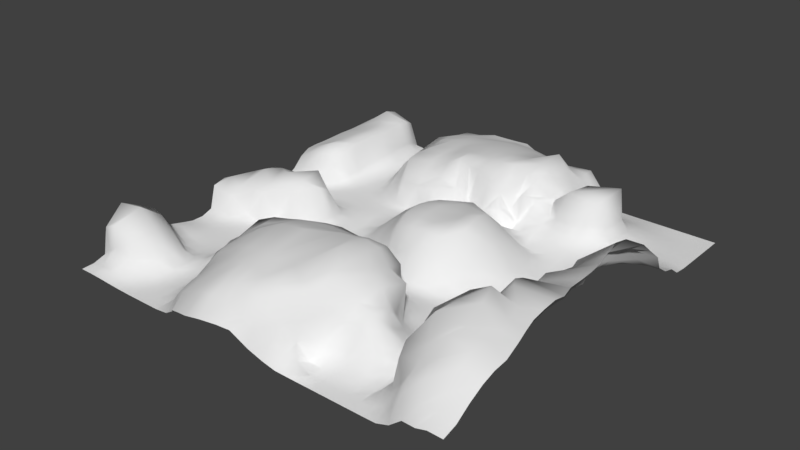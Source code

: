 # Source: vasaterrainmodel.blend  (saved by Blender 2.78.0; exported with 4.5.12 LTS)
import bpy
from mathutils import Matrix  # noqa: F401  (used for matrix-valued properties, if any)

bpy.ops.wm.read_factory_settings(use_empty=True)
scene = bpy.context.scene
scene.name = 'Scene'

# ---- collections
col_collection_1 = bpy.data.collections.new('Collection 1'); scene.collection.children.link(col_collection_1)

# ---- world
world_world = bpy.data.worlds.new('World'); scene.world = world_world
world_world.color = (0.05088, 0.05088, 0.05088)
world_world.use_sun_shadow = False
world_world.sun_shadow_jitter_overblur = 0.0
world_world.cycles.sampling_method = 'MANUAL'

# ---- meshes
me_plane = bpy.data.meshes.new('Plane')
me_plane.from_pydata([(-1.0, -1.0, 0.0), (1.019, -1.005, -0.1039), (-1.002, 1.023, -0.1017), (0.9994, 1.0, -0.008815), (-0.9465, -0.07444, -0.3081), (-0.002898, -1.018, -0.1719), (1.0, -0.0003631, -0.01078), (-0.02661, 1.066, -0.1458), (0.04144, 0.002535, -0.1759), (-0.9945, -0.521, -0.05802), (0.5143, -1.006, -0.07655), (1.007, 0.4812, -0.02342), (-0.5, 1.0, 0.0), (-0.99, 0.4957, -0.3029), (-0.5, -1.0, -1.977e-07), (1.024, -0.5004, -0.1015), (0.5, 1.0, -0.0001917), (0.003108, 0.3999, -0.2877), (0.0001531, -0.4733, -0.07444), (-0.5006, 0.0005324, -0.01016), (0.4998, 1.77e-05, -0.003602), (0.5012, -0.4983, -0.03155), (-0.507, -0.4823, -0.08101), (-0.5033, 0.4959, -0.01815), (0.5242, 0.4906, -0.08834), (-1.0, -0.75, -0.0002193), (0.7475, -1.001, -0.006565), (1.05, 0.7522, -0.1403), (-0.7484, 1.002, -0.02245), (-0.9724, 0.2254, -0.3052), (-0.2537, -1.03, -0.08813), (1.0, -0.25, -0.002577), (0.2676, 1.066, -0.1063), (-0.01945, 0.7829, -0.3256), (0.03761, -0.2637, -0.1353), (-0.7376, -0.003756, -0.01228), (0.2583, -0.007372, 0.009526), (-0.9764, -0.3282, -0.2591), (0.2539, -1.022, -0.1903), (1.003, 0.2547, -0.01833), (-0.25, 1.0, -5.582e-06), (-1.018, 0.7668, -0.2429), (-0.75, -1.0, -1.207e-05), (1.023, -0.7498, -0.1008), (0.7499, 1.0, -0.001045), (-0.000161, 0.2497, -0.0005787), (-0.01529, -0.7804, -0.2731), (-0.2415, 0.007464, -0.2335), (0.7647, -0.004726, -0.2091), (0.5, -0.25, 7.495e-09), (0.5278, -0.7493, -0.1156), (0.258, -0.4542, -0.1902), (0.7343, -0.4996, -0.03146), (-0.529, -0.2554, -0.0164), (-0.5044, -0.7611, -0.1199), (-0.7472, -0.4929, -0.05108), (-0.248, -0.4987, -0.0534), (-0.5096, 0.7513, -0.06715), (-0.5, 0.25, 0.0), (-0.7449, 0.4982, -0.04942), (-0.3141, 0.4146, -0.2512), (0.5089, 0.7531, -0.03033), (0.5, 0.25, 0.0), (0.2954, 0.425, -0.258), (0.75, 0.5, -2.795e-05), (0.7501, 0.2502, -0.003077), (0.25, 0.25, 0.0001683), (0.2388, 0.7526, -0.2809), (-0.2522, 0.2458, -0.01068), (-0.7483, 0.2499, -0.005498), (-0.6508, 0.7899, -0.2257), (-0.3407, -0.7501, -0.2718), (-0.752, -0.7393, -0.03721), (-0.7338, -0.259, -0.04962), (0.7138, -0.7549, -0.0672), (0.2595, -0.7612, -0.2403), (0.2468, -0.2463, -0.01671), (0.75, -0.25, 0.0), (-0.1996, -0.2781, -0.1942), (-0.2754, 0.8001, -0.1885), (0.7181, 0.7431, -0.09548), (-1.0, -0.875, 2.744e-06), (0.8633, -1.016, -0.1145), (1.001, 0.8756, -0.02148), (-0.871, 1.009, -0.07537), (-0.9648, 0.06536, -0.2982), (-0.1337, -1.03, -0.1087), (1.0, -0.125, -0.0001011), (0.1198, 1.087, -0.1455), (-0.03514, 0.9673, -0.2779), (0.04793, -0.1543, -0.1885), (-0.7769, -0.03128, -0.1088), (0.1399, -0.006333, -0.08019), (-0.9968, -0.4282, -0.1653), (0.3794, -1.012, -0.1176), (1.0, 0.3742, -0.0009182), (-0.375, 1.0, 0.0), (-1.015, 0.6266, -0.2805), (-0.625, -1.0, -1.059e-05), (1.023, -0.6248, -0.1015), (0.625, 1.0, 0.0), (-0.005775, 0.3052, -0.1481), (-0.02996, -0.5806, -0.2913), (-0.3782, 0.01969, -0.118), (0.612, 0.02124, -0.199), (0.4996, -0.1251, -0.00807), (0.5221, -0.6212, -0.09117), (0.05986, -0.4311, -0.1613), (0.625, -0.5, 0.0), (-0.5287, -0.1205, -0.0325), (-0.4747, -0.5692, -0.2537), (-0.8663, -0.5095, -0.05957), (-0.3925, -0.4841, -0.0951), (-0.5, 0.875, -0.0005214), (-0.501, 0.3734, -0.003611), (-0.7732, 0.4495, -0.3394), (-0.3849, 0.4866, -0.03585), (0.5003, 0.8751, -0.02236), (0.5006, 0.3744, -0.002107), (0.1405, 0.412, -0.2892), (0.6256, 0.4997, -0.003674), (-0.999, -0.6287, -0.006617), (0.625, -1.0, -4.31e-06), (1.027, 0.603, -0.08287), (-0.625, 1.0, 0.0), (-0.9805, 0.3413, -0.3092), (-0.3875, -1.012, -0.08273), (1.01, -0.3738, -0.08024), (0.3818, 1.01, -0.04102), (-0.04186, 0.4411, -0.3089), (0.001127, -0.3672, -0.04874), (-0.625, 0.0, 0.0), (0.3724, -0.002447, 0.006454), (-0.9164, -0.1992, -0.3002), (0.122, -1.025, -0.1908), (1.03, 0.1325, -0.1294), (-0.1371, 1.013, -0.02732), (-1.01, 0.894, -0.1765), (-0.875, -1.0, 0.0), (1.018, -0.88, -0.1085), (0.8744, 1.001, -0.00804), (0.005007, 0.1316, -0.05049), (-0.007703, -0.9172, -0.226), (-0.09186, 0.009413, -0.2264), (0.8791, -0.004849, -0.07178), (0.5, -0.375, -0.0004053), (0.5022, -0.8772, -0.08204), (0.3934, -0.4781, -0.1159), (0.843, -0.4856, -0.1758), (-0.5059, -0.3715, -0.03187), (-0.5054, -0.8759, -0.04), (-0.6273, -0.4843, -0.05609), (-0.1477, -0.4196, -0.1327), (-0.5109, 0.6234, -0.0679), (-0.5, 0.125, -1.023e-05), (-0.6245, 0.4998, -0.001585), (-0.1433, 0.41, -0.3076), (0.5056, 0.6234, -0.06646), (0.5, 0.125, -0.0001808), (0.4288, 0.4723, -0.2289), (0.8709, 0.4958, -0.01159), (0.75, 0.375, -7.031e-08), (0.7357, 0.1595, -0.1557), (0.625, 0.25, -8.16e-05), (0.8761, 0.2526, -0.01185), (0.2545, 0.3412, -0.09017), (0.2463, 0.1227, 0.04097), (0.1246, 0.2498, 0.000445), (0.375, 0.25, 0.0), (0.247, 0.9226, -0.2197), (0.2605, 0.5134, -0.2849), (0.1111, 0.7729, -0.3124), (0.3824, 0.7552, -0.2001), (-0.2596, 0.3554, -0.04924), (-0.261, 0.1404, -0.1082), (-0.3758, 0.2484, -0.003476), (-0.1274, 0.2456, -0.01168), (-0.75, 0.375, -0.0007173), (-0.747, 0.1242, -0.002911), (-0.7515, 0.2451, -0.1356), (-0.625, 0.25, 0.0), (-0.7138, 0.8988, -0.1182), (-0.6213, 0.5936, -0.2548), (-0.8358, 0.782, -0.3146), (-0.6202, 0.7486, -0.0213), (-0.312, -0.5476, -0.2678), (-0.2867, -0.9209, -0.1918), (-0.4033, -0.7477, -0.1278), (-0.161, -0.7644, -0.2655), (-0.7513, -0.6039, -0.04466), (-0.7507, -0.8742, -0.01747), (-0.876, -0.7484, -0.01438), (-0.6461, -0.7621, -0.09268), (-0.7442, -0.1278, -0.009799), (-0.7412, -0.3795, -0.05422), (-0.7974, -0.2796, -0.1323), (-0.6378, -0.2532, -0.007335), (0.7254, -0.6256, -0.04509), (0.7227, -0.888, -0.06112), (0.625, -0.75, -0.0003989), (0.8425, -0.7528, -0.1689), (0.2632, -0.6024, -0.2272), (0.2574, -0.9014, -0.2116), (0.1175, -0.7724, -0.2598), (0.3932, -0.7526, -0.214), (0.2403, -0.1386, -0.03211), (0.2503, -0.3738, -0.003022), (0.1409, -0.276, -0.05599), (0.375, -0.2486, -0.0005779), (0.75, -0.1251, -0.0005615), (0.7446, -0.3733, -0.01119), (0.625, -0.25, 0.0), (0.8748, -0.2497, -0.002078), (-0.224, -0.1333, -0.2319), (-0.2537, -0.3741, -0.08652), (-0.3502, -0.2379, -0.1533), (-0.08006, -0.3013, -0.1737), (-0.2502, 0.8752, -0.002879), (-0.3026, 0.5871, -0.2972), (-0.3886, 0.7465, -0.1468), (-0.1794, 0.8183, -0.2998), (0.7482, 0.8763, -0.02824), (0.7436, 0.6207, -0.01102), (0.6249, 0.7499, -0.0003221), (0.8938, 0.7341, -0.2419), (0.8763, 0.5916, -0.08533), (0.6245, 0.6236, -0.02752), (0.625, 0.875, -0.0001027), (-0.1599, 0.4331, -0.3157), (-0.4124, 0.6052, -0.1732), (-0.375, 0.875, -1.61e-05), (-0.1236, -0.3707, -0.08479), (-0.3786, -0.374, -0.02307), (-0.3828, -0.1307, -0.1663), (0.8315, -0.3475, -0.157), (0.625, -0.375, 0.0), (0.6248, -0.1253, -0.03874), (0.3762, -0.3708, -0.00622), (0.1154, -0.3542, -0.04207), (0.1529, -0.1853, -0.1135), (0.3879, -0.8954, -0.1972), (0.1189, -0.9046, -0.2295), (0.1092, -0.6136, -0.2702), (0.8679, -0.886, -0.2087), (0.625, -0.875, -0.0003587), (0.625, -0.625, -8.081e-06), (-0.6275, -0.3708, -0.02581), (-0.8467, -0.4012, -0.09995), (-0.8088, -0.1574, -0.08843), (-0.6261, -0.874, -0.03429), (-0.8751, -0.8751, -0.001061), (-0.8735, -0.6232, -0.03206), (-0.1516, -0.9207, -0.2009), (-0.4393, -0.8781, -0.1151), (-0.3952, -0.6035, -0.1378), (-0.5994, 0.6166, -0.08223), (-0.8328, 0.5887, -0.3581), (-0.8421, 0.9245, -0.2151), (-0.625, 0.125, 0.0), (-0.7395, 0.09872, -0.149), (-0.7244, 0.3527, -0.2037), (-0.1228, 0.1449, -0.1347), (-0.3776, 0.1277, -0.01763), (-0.38, 0.366, -0.01949), (0.405, 0.625, -0.199), (0.123, 0.4829, -0.3113), (0.1015, 0.9389, -0.273), (0.3749, 0.125, 0.002623), (0.1168, 0.12, 0.009179), (0.1287, 0.3105, -0.1646), (0.8843, 0.1661, -0.1421), (0.6244, 0.1259, -0.002045), (0.625, 0.375, 0.0), (0.8749, 0.3746, -0.0003152), (0.3765, 0.37, -0.03516), (0.388, 0.8952, -0.1305), (-0.136, 0.3533, -0.05577), (-0.625, 0.375, -1.202e-07), (-0.6124, 0.881, -0.04331), (-0.1851, -0.556, -0.3095), (-0.6685, -0.5848, -0.1305), (-0.625, -0.125, -0.0002266), (0.838, -0.6199, -0.1758), (0.3972, -0.6029, -0.1862), (0.364, -0.1254, 0.01251), (0.875, -0.125, -5.189e-05), (-0.08266, -0.1396, -0.2268), (-0.1604, 0.9357, -0.1598), (0.8799, 0.8932, -0.1125), (-1.0, -0.9375, 0.0), (0.9509, -1.006, -0.1363), (0.9993, 0.9376, -0.01112), (-0.935, 1.025, -0.1055), (-0.9566, -0.01024, -0.2974), (-0.07149, -1.022, -0.1602), (1.0, -0.06276, -0.002285), (0.04056, 1.073, -0.1464), (-0.04215, 1.014, -0.1819), (0.04857, -0.07389, -0.1945), (-0.812, -0.04963, -0.2101), (0.09004, -0.00498, -0.1228), (-0.9877, -0.4756, -0.09057), (0.4444, -1.012, -0.101), (1.004, 0.4272, -0.01119), (-0.4375, 1.0, 0.0), (-1.004, 0.5597, -0.298), (-0.5625, -1.0, 1.777e-05), (1.023, -0.5626, -0.101), (0.5625, 1.0, 0.0), (-0.001392, 0.3355, -0.2483), (-0.04499, -0.458, -0.2725), (-0.4434, 0.006063, -0.06762), (0.5357, -0.01032, -0.1758), (0.499, -0.06297, -0.02196), (0.5076, -0.5547, -0.07814), (0.0329, -0.4978, -0.08007), (0.5625, -0.5, 0.0), (-0.5053, -0.05827, -0.02813), (-0.503, -0.5043, -0.1416), (-0.9291, -0.5164, -0.05993), (-0.4475, -0.4817, -0.09022), (-0.5, 0.9375, 0.0), (-0.5019, 0.4347, -0.007044), (-0.9046, 0.4711, -0.3134), (-0.4447, 0.4919, -0.02875), (0.5, 0.9375, -0.002699), (0.507, 0.4334, -0.02388), (0.0687, 0.3987, -0.285), (0.5701, 0.4984, -0.03304), (-1.0, -0.6878, -0.0007238), (0.6874, -1.0, -0.0001608), (1.047, 0.6653, -0.1303), (-0.6875, 1.0, -0.0005861), (-0.9879, 0.2927, -0.3056), (-0.3301, -1.039, -0.1218), (1.0, -0.3114, -0.03708), (0.3292, 1.051, -0.08708), (-0.037, 0.4645, -0.3199), (0.01489, -0.3071, -0.09868), (-0.6875, 0.0, 0.0), (0.3111, -0.01153, 0.02989), (-0.9267, -0.2655, -0.2933), (0.1875, -1.022, -0.1905), (1.024, 0.2061, -0.118), (-0.1881, 1.001, -0.001842), (-1.015, 0.8276, -0.2192), (-0.8125, -1.0, 2.67e-06), (1.02, -0.816, -0.1047), (0.8122, 1.0, -0.003935), (-0.002301, 0.1869, -0.002004), (-0.009342, -0.8513, -0.2501), (-0.1676, 0.008341, -0.2278), (0.8318, -0.02021, -0.1908), (0.5, -0.3125, 0.0), (0.5054, -0.8135, -0.09285), (0.3568, -0.4566, -0.2215), (0.7383, -0.4893, -0.1883), (-0.5098, -0.314, -0.02215), (-0.5072, -0.8105, -0.07645), (-0.6885, -0.4856, -0.0457), (-0.1928, -0.437, -0.1361), (-0.5267, 0.695, -0.09013), (-0.5, 0.1875, 0.0), (-0.6869, 0.4998, -0.01277), (-0.2318, 0.4, -0.2972), (0.5014, 0.688, -0.0568), (0.5, 0.1875, -1.381e-05), (0.3586, 0.4467, -0.2539), (0.8116, 0.4992, -0.001294), (0.75, 0.4375, 0.0), (0.7491, 0.1898, -0.006883), (0.5625, 0.25, -3.711e-06), (0.8127, 0.2508, -0.006781), (0.2789, 0.3762, -0.2172), (0.2495, 0.187, 0.006647), (0.06216, 0.2498, 0.0004098), (0.3125, 0.25, 8.826e-05), (0.2655, 0.9917, -0.1681), (0.2555, 0.6312, -0.3064), (0.0432, 0.7823, -0.3173), (0.3191, 0.7565, -0.232), (-0.2693, 0.3956, -0.1132), (-0.2517, 0.1899, -0.02136), (-0.4376, 0.2499, -0.0002786), (-0.1901, 0.2453, -0.01262), (-0.7498, 0.4374, -0.005213), (-0.7498, 0.1875, -0.001651), (-0.8087, 0.2334, -0.2455), (-0.6875, 0.25, -1.304e-06), (-0.728, 0.9559, -0.07739), (-0.6475, 0.6982, -0.2376), (-0.9359, 0.7812, -0.2916), (-0.6487, 0.7574, -0.115), (-0.2764, -0.4773, -0.2091), (-0.3144, -0.849, -0.2142), (-0.4487, -0.747, -0.1219), (-0.2873, -0.7696, -0.318), (-0.7495, -0.5479, -0.04848), (-0.7514, -0.8082, -0.02825), (-0.9378, -0.7504, -0.004381), (-0.6939, -0.7409, -0.05961), (-0.7408, -0.06631, -0.01125), (-0.7369, -0.3206, -0.05554), (-0.852, -0.3078, -0.2155), (-0.687, -0.2544, -0.02687), (0.7311, -0.5626, -0.03504), (0.718, -0.8267, -0.06673), (0.5627, -0.7501, -0.005586), (0.7346, -0.7669, -0.1858), (0.2668, -0.5243, -0.2142), (0.2582, -0.8319, -0.2389), (0.05136, -0.7809, -0.2671), (0.3212, -0.757, -0.2301), (0.2322, -0.0778, -0.02092), (0.2512, -0.3115, -0.006697), (0.08807, -0.2668, -0.09525), (0.3115, -0.248, -0.001376), (0.7513, -0.06651, -0.0708), (0.7498, -0.3124, -0.0004109), (0.5625, -0.25, 0.0), (0.8125, -0.25, -5.507e-06), (-0.2322, -0.0627, -0.2377), (-0.2371, -0.3361, -0.1292), (-0.4718, -0.2604, -0.03958), (-0.1409, -0.3014, -0.1982), (-0.2598, 0.9465, -0.04728), (-0.2997, 0.7232, -0.2967), (-0.4435, 0.7513, -0.09197), (-0.2397, 0.8157, -0.274), (0.7498, 0.9376, -0.002953), (0.7256, 0.675, -0.07505), (0.5625, 0.75, -0.0004619), (0.7786, 0.7435, -0.1604), (-1.0, -0.8125, 1.095e-05), (0.8037, -1.004, -0.02746), (1.036, 0.835, -0.09691), (-0.808, 1.004, -0.07196), (-0.9708, 0.1403, -0.303), (-0.1858, -1.033, -0.08514), (1.0, -0.1875, 0.0), (0.2088, 1.084, -0.1253), (-0.01887, 0.8695, -0.288), (0.03995, -0.2273, -0.1627), (-0.7304, -0.0254, -0.07988), (0.1909, -0.00386, -0.04502), (-0.9853, -0.3742, -0.2147), (0.3179, -1.021, -0.1696), (1.0, 0.3128, -0.0008937), (-0.3125, 1.0, 0.0), (-1.021, 0.7018, -0.254), (-0.6875, -1.0, -8.443e-06), (1.022, -0.6872, -0.1009), (0.6875, 1.0, -6.48e-05), (-0.001898, 0.3059, -0.02086), (-0.02063, -0.6863, -0.2852), (-0.318, 0.003727, -0.2394), (0.7154, 0.02242, -0.2126), (0.4998, -0.1874, -1.569e-05), (0.5278, -0.6835, -0.1056), (0.1557, -0.4333, -0.1978), (0.6868, -0.5, -0.001261), (-0.5354, -0.1914, -0.02077), (-0.4679, -0.7366, -0.2232), (-0.8057, -0.5015, -0.057), (-0.3201, -0.483, -0.1162), (-0.5, 0.8125, -0.02656), (-0.5001, 0.3123, -0.0004411), (-0.7644, 0.4752, -0.1532), (-0.3315, 0.4657, -0.1147), (0.5005, 0.8127, -0.03735), (0.5, 0.3125, 0.0), (0.2285, 0.4252, -0.2763), (0.6875, 0.5, -0.000717), (-0.9976, -0.5755, -0.04577), (0.5626, -1.0, -0.00211), (1.008, 0.5396, -0.03711), (-0.5625, 1.0, 0.0), (-0.983, 0.4172, -0.306), (-0.4445, -1.001, -0.01686), (1.021, -0.4376, -0.1001), (0.4377, 1.0, -0.00654), (-0.02628, 0.4267, -0.3011), (0.007068, -0.4093, -0.04578), (-0.5625, 4.814e-06, -0.0002335), (0.4374, -0.0001664, 1.467e-05), (-0.9327, -0.1419, -0.3021), (0.05685, -1.027, -0.193), (1.004, 0.06232, -0.04435), (-0.0731, 1.024, -0.06123), (-1.006, 0.9593, -0.1261), (-0.9375, -1.0, 0.0), (1.018, -0.9428, -0.1106), (0.9369, 1.0, -0.009228), (0.02933, 0.07315, -0.1355), (-0.0002543, -0.9745, -0.2017), (-0.01237, 0.01048, -0.231), (0.9387, -0.001394, -0.02735), (0.5, -0.4375, -0.009275), (0.5182, -0.9475, -0.1036), (0.452, -0.4798, -0.1031), (0.9365, -0.4923, -0.1307), (-0.5059, -0.4283, -0.05546), (-0.5023, -0.9395, -0.0128), (-0.5674, -0.4825, -0.07092), (-0.05526, -0.4639, -0.05516), (-0.5057, 0.558, -0.04068), (-0.5001, 0.06261, -0.001518), (-0.5628, 0.4983, -0.008406), (-0.06595, 0.415, -0.2979), (0.5278, 0.5544, -0.1278), (0.4999, 0.06252, -0.0004176), (0.4734, 0.4856, -0.1437), (0.9336, 0.4854, -0.02977), (0.75, 0.3125, -0.0003988), (0.753, 0.0979, -0.173), (0.6875, 0.25, -0.0005624), (0.9419, 0.2574, -0.03029), (0.25, 0.3122, -0.01092), (0.2461, 0.05513, 0.02612), (0.1874, 0.2499, 0.000161), (0.4375, 0.25, 0.0), (0.2457, 0.8311, -0.2517), (0.2731, 0.4834, -0.2742), (0.1761, 0.7598, -0.3014), (0.4426, 0.7513, -0.1354), (-0.2553, 0.302, -0.02533), (-0.2506, 0.07923, -0.2179), (-0.3141, 0.2469, -0.007099), (-0.064, 0.2465, -0.01018), (-0.75, 0.3125, -0.0009028), (-0.7407, 0.05994, -0.007151), (-0.7755, 0.2489, -0.07869), (-0.5625, 0.25, 0.0), (-0.6682, 0.8496, -0.1878), (-0.6934, 0.5309, -0.1401), (-0.7439, 0.779, -0.2428), (-0.5619, 0.7498, -0.01835), (-0.3286, -0.6313, -0.2763), (-0.2643, -0.9878, -0.1686), (-0.3946, -0.7435, -0.1803), (-0.08039, -0.7683, -0.2699), (-0.7518, -0.6706, -0.04222), (-0.7502, -0.9375, -0.00502), (-0.8139, -0.7438, -0.02467), (-0.5753, -0.7756, -0.118), (-0.7335, -0.1952, -0.03805), (-0.7449, -0.4368, -0.05367), (-0.7715, -0.2677, -0.08454), (-0.5754, -0.2517, -0.01033), (0.7165, -0.6905, -0.05641), (0.7327, -0.9458, -0.03983), (0.6855, -0.7503, -0.003976), (0.9518, -0.7495, -0.1434), (0.2594, -0.6853, -0.2323), (0.254, -0.961, -0.1995), (0.1918, -0.7673, -0.249), (0.4583, -0.749, -0.1584), (0.2169, -0.1935, -0.04426), (0.2618, -0.3963, -0.1254), (0.1864, -0.2655, -0.04143), (0.4372, -0.2496, 3.022e-05), (0.75, -0.1875, -7.15e-08), (0.7329, -0.4354, -0.02926), (0.6875, -0.25, 0.0), (0.9371, -0.2495, -0.005447), (-0.2143, -0.2049, -0.2279), (-0.2492, -0.4375, -0.02948), (-0.2803, -0.2578, -0.1755), (-0.03282, -0.2701, -0.1595), (-0.2623, 0.8252, -0.08297), (-0.3199, 0.4975, -0.2781), (-0.3293, 0.7521, -0.1501), (-0.08932, 0.7798, -0.3198), (0.7409, 0.7987, -0.05812), (0.7496, 0.5623, -0.001091), (0.685, 0.7495, -0.01107), (1.0, 0.7576, -0.2382), (0.9197, 0.6083, -0.1454), (0.8739, 0.5574, -0.01887), (0.8072, 0.6126, -0.03796), (0.9512, 0.5847, -0.1028), (0.6225, 0.686, -0.006105), (0.6274, 0.5623, -0.02219), (0.5653, 0.6244, -0.05494), (0.6817, 0.6212, -0.01505), (0.625, 0.9375, 2.237e-05), (0.625, 0.8125, -0.0002563), (0.5625, 0.875, -3.675e-05), (0.6874, 0.875, -0.001652), (-0.1638, 0.5882, -0.3562), (-0.1484, 0.4264, -0.3122), (-0.222, 0.496, -0.3154), (-0.1023, 0.4357, -0.3099), (-0.4114, 0.7004, -0.201), (-0.397, 0.5407, -0.1116), (-0.454, 0.6187, -0.1042), (-0.3771, 0.5993, -0.2508), (-0.375, 0.9375, 0.0), (-0.3755, 0.8128, -0.03706), (-0.4375, 0.875, -0.0003845), (-0.3125, 0.875, -4.474e-07), (-0.09775, -0.3317, -0.1237), (-0.1243, -0.408, -0.07457), (-0.1899, -0.3732, -0.09626), (-0.05969, -0.3694, -0.06137), (-0.3828, -0.3166, -0.06322), (-0.3807, -0.4326, -0.06012), (-0.4407, -0.3734, -0.01664), (-0.3169, -0.3736, -0.05874), (-0.3837, -0.06416, -0.1746), (-0.367, -0.1905, -0.1595), (-0.4992, -0.1314, -0.04352), (-0.297, -0.1291, -0.2481), (0.8672, -0.3052, -0.041), (0.8307, -0.4173, -0.1867), (0.7722, -0.3559, -0.09044), (0.929, -0.3645, -0.1285), (0.625, -0.3125, 0.0), (0.625, -0.4375, 0.0), (0.5625, -0.375, 0.0), (0.6874, -0.375, -0.0001547), (0.6074, -0.08424, -0.2153), (0.625, -0.1875, -4.053e-06), (0.562, -0.1252, -0.0376), (0.6876, -0.1251, -0.008197), (0.3751, -0.3125, -0.0002703), (0.3828, -0.41, -0.0978), (0.3138, -0.3704, -0.006352), (0.4376, -0.3745, -0.007982), (0.1294, -0.3056, -0.04692), (0.1061, -0.4078, -0.0402), (0.06135, -0.3661, -0.03834), (0.1745, -0.3503, -0.06229), (0.1464, -0.08881, -0.1064), (0.1398, -0.2529, -0.06983), (0.1018, -0.1764, -0.1464), (0.1831, -0.1669, -0.08038), (0.3892, -0.8255, -0.211), (0.39, -0.9697, -0.1849), (0.3219, -0.8989, -0.2058), (0.4494, -0.8818, -0.1634), (0.1142, -0.8472, -0.2499), (0.1196, -0.967, -0.2047), (0.05516, -0.9175, -0.2344), (0.188, -0.9061, -0.2193), (0.08463, -0.5086, -0.2846), (0.1194, -0.6912, -0.2709), (0.03665, -0.605, -0.2819), (0.1852, -0.6103, -0.2507), (0.8524, -0.8207, -0.1775), (0.8645, -0.9512, -0.1873), (0.7528, -0.9095, -0.1736), (0.9504, -0.8793, -0.1446), (0.625, -0.8125, -0.0005258), (0.625, -0.9375, -0.0001014), (0.5628, -0.8751, -0.005731), (0.6856, -0.8759, -0.003678), (0.625, -0.5625, 0.0), (0.625, -0.6875, -0.0001364), (0.5625, -0.625, -0.000914), (0.686, -0.6251, -0.002546), (-0.6313, -0.3121, -0.01606), (-0.6268, -0.4289, -0.03787), (-0.6895, -0.3723, -0.03526), (-0.5669, -0.3714, -0.02958), (-0.8247, -0.3459, -0.1223), (-0.859, -0.4552, -0.07675), (-0.9093, -0.4161, -0.1309), (-0.7927, -0.3892, -0.07506), (-0.7981, -0.09872, -0.09056), (-0.7954, -0.2258, -0.1003), (-0.8063, -0.1848, -0.1771), (-0.7651, -0.1496, -0.0622), (-0.6306, -0.8151, -0.06655), (-0.6254, -0.937, -0.01403), (-0.6882, -0.8733, -0.02579), (-0.5649, -0.874, -0.03739), (-0.8756, -0.813, -0.007398), (-0.875, -0.9375, 0.0001025), (-0.9375, -0.875, 0.000138), (-0.8133, -0.8754, -0.007524), (-0.8708, -0.5652, -0.04492), (-0.8751, -0.6842, -0.02162), (-0.9359, -0.6278, -0.02424), (-0.8121, -0.6154, -0.03691), (-0.1525, -0.8486, -0.235), (-0.1509, -0.9812, -0.1641), (-0.2208, -0.9218, -0.1941), (-0.07605, -0.917, -0.2146), (-0.3954, -0.8167, -0.08769), (-0.4142, -0.9541, -0.1239), (-0.4452, -0.8763, -0.02338), (-0.3601, -0.9049, -0.1951), (-0.3964, -0.5395, -0.1162), (-0.407, -0.6769, -0.1629), (-0.3932, -0.5818, -0.1826), (-0.3527, -0.599, -0.1793), (-0.585, 0.6792, -0.1063), (-0.6173, 0.5597, -0.02618), (-0.6054, 0.572, -0.1895), (-0.5576, 0.6218, -0.04154), (-0.8346, 0.6909, -0.3093), (-0.8007, 0.4891, -0.3656), (-0.9323, 0.624, -0.2998), (-0.7277, 0.5945, -0.3293), (-0.8569, 0.968, -0.1413), (-0.8223, 0.8545, -0.249), (-0.9282, 0.9052, -0.1936), (-0.7617, 0.9187, -0.176), (-0.625, 0.1875, 0.0), (-0.625, 0.0625, 0.0), (-0.6875, 0.125, 0.0), (-0.5625, 0.125, 0.0), (-0.7346, 0.166, -0.16), (-0.7698, 0.03148, -0.1192), (-0.783, 0.09404, -0.242), (-0.7752, 0.1158, -0.06471), (-0.7495, 0.4152, -0.2467), (-0.7807, 0.3009, -0.157), (-0.8046, 0.3436, -0.3355), (-0.7439, 0.362, -0.1001), (-0.1258, 0.191, -0.0265), (-0.1041, 0.08324, -0.2176), (-0.1921, 0.1484, -0.1488), (-0.05691, 0.1381, -0.09661), (-0.3752, 0.1877, -0.000957), (-0.3833, 0.07239, -0.0894), (-0.4379, 0.1254, -0.002607), (-0.3202, 0.1341, -0.0594), (-0.3825, 0.4249, -0.02787), (-0.3776, 0.3077, -0.01036), (-0.4401, 0.3705, -0.009753), (-0.3205, 0.3599, -0.03329), (0.3951, 0.6928, -0.206), (0.4146, 0.5508, -0.2116), (0.3284, 0.5906, -0.2656), (0.4662, 0.6235, -0.1464), (0.1325, 0.5604, -0.3303), (0.1207, 0.4458, -0.2994), (0.03705, 0.4601, -0.309), (0.1951, 0.4864, -0.3053), (0.1094, 1.024, -0.2271), (0.1162, 0.8433, -0.2944), (0.04725, 0.9419, -0.2732), (0.1768, 0.9193, -0.2498), (0.375, 0.1875, 0.0004959), (0.3746, 0.06236, 0.004767), (0.3118, 0.1245, 0.01314), (0.4375, 0.125, 5.376e-05), (0.1201, 0.1846, 0.008551), (0.1281, 0.06721, -0.0369), (0.05569, 0.1241, -0.02176), (0.1819, 0.1185, 0.02441), (0.143, 0.3533, -0.2585), (0.125, 0.3119, -0.01372), (0.06082, 0.3057, -0.1568), (0.1923, 0.3292, -0.1266), (0.8914, 0.2095, -0.09912), (0.8972, 0.05001, -0.1764), (0.8011, 0.155, -0.1484), (0.9747, 0.1331, -0.154), (0.625, 0.1875, -0.0007113), (0.6137, 0.08925, -0.171), (0.5623, 0.1251, -0.0008037), (0.6853, 0.1291, -0.0133), (0.625, 0.4375, -9.159e-06), (0.625, 0.3125, 0.0), (0.5625, 0.375, -6.443e-05), (0.6875, 0.375, 0.0), (0.8717, 0.431, -0.007034), (0.8752, 0.3127, -0.002048), (0.8125, 0.375, -2.681e-05), (0.9373, 0.3733, -0.001943), (0.3865, 0.429, -0.09758), (0.375, 0.3125, -0.001384), (0.3137, 0.3669, -0.05602), (0.4387, 0.3726, -0.01307), (0.3902, 0.9673, -0.1009), (0.3841, 0.8237, -0.1476), (0.3178, 0.891, -0.1844), (0.4462, 0.8789, -0.06772), (-0.1515, 0.3396, -0.2228), (-0.1317, 0.2994, -0.03191), (-0.1989, 0.3523, -0.05369), (-0.073, 0.3264, -0.1213), (-0.625, 0.4375, -4.76e-06), (-0.625, 0.3125, 0.0), (-0.6875, 0.375, 0.0), (-0.5625, 0.3749, -0.0001764), (-0.6229, 0.9386, -0.004338), (-0.6199, 0.8148, -0.02107), (-0.6651, 0.8878, -0.07011), (-0.5622, 0.8752, -0.001201), (-0.1798, -0.4584, -0.1984), (-0.1702, -0.67, -0.2936), (-0.2651, -0.5455, -0.2889), (-0.1031, -0.5662, -0.2952), (-0.6353, -0.5335, -0.08706), (-0.6788, -0.6915, -0.1392), (-0.6909, -0.5843, -0.06236), (-0.6321, -0.5391, -0.2542), (-0.625, -0.0625, -6.828e-07), (-0.6337, -0.1892, -0.003475), (-0.6875, -0.125, -0.0002067), (-0.566, -0.1245, -0.00927), (0.8383, -0.5533, -0.1773), (0.8393, -0.6855, -0.172), (0.7331, -0.6232, -0.1913), (0.9522, -0.6234, -0.1465), (0.3996, -0.5301, -0.1515), (0.3963, -0.6787, -0.2015), (0.3401, -0.6011, -0.2376), (0.456, -0.6022, -0.1555), (0.365, -0.07008, 0.01241), (0.3712, -0.182, 0.003688), (0.3011, -0.1392, 0.01006), (0.4327, -0.1253, 0.00124), (0.8752, -0.06289, -0.003366), (0.875, -0.1875, 0.0), (0.8125, -0.125, -0.0001322), (0.9375, -0.125, -1.377e-05), (-0.08592, -0.06477, -0.2282), (-0.08011, -0.215, -0.2214), (-0.1533, -0.1376, -0.2203), (-0.01245, -0.1419, -0.2248), (-0.1524, 0.9709, -0.1104), (-0.1777, 0.8939, -0.2664), (-0.22, 0.908, -0.09761), (-0.09893, 0.9572, -0.2453), (0.8741, 0.9411, -0.01909), (0.8979, 0.8819, -0.2067), (0.8103, 0.8737, -0.07033), (0.9453, 0.8839, -0.07211), (0.9838, 0.8616, -0.1648), (0.791, 0.8439, -0.1511), (0.811, 0.939, -0.01178), (-0.1113, 0.8867, -0.2989), (-0.218, 0.8764, -0.1648), (-0.2073, 0.9561, -0.05214), (-0.01709, -0.212, -0.2063), (-0.1465, -0.214, -0.2226), (-0.1596, -0.06406, -0.2294), (0.9375, -0.1875, 0.0), (0.8125, -0.1875, 0.0), (0.8131, -0.0638, -0.01574), (0.435, -0.1857, 0.0003186), (0.2975, -0.1846, 0.02208), (0.3108, -0.07772, 0.02102), (0.4584, -0.6781, -0.1412), (0.3292, -0.6799, -0.2329), (0.3594, -0.5188, -0.2301), (0.9521, -0.6863, -0.1445), (0.7235, -0.6928, -0.1834), (0.7301, -0.5569, -0.1901), (-0.5781, -0.1857, -0.01481), (-0.688, -0.1914, -0.01381), (-0.6875, -0.0625, 0.0), (-0.6277, -0.7609, -0.2478), (-0.6967, -0.6656, -0.06914), (-0.6888, -0.5383, -0.0562), (-0.09011, -0.6768, -0.2919), (-0.2784, -0.6298, -0.3163), (-0.205, -0.4962, -0.1027), (-0.5623, 0.8127, -0.005784), (-0.6588, 0.8242, -0.09194), (-0.6723, 0.9481, -0.02957), (-0.5625, 0.3125, -4.888e-07), (-0.6875, 0.3125, 0.0), (-0.6875, 0.4375, -0.0006176), (-0.06689, 0.3008, -0.03777), (-0.1937, 0.3003, -0.02888), (-0.2221, 0.3618, -0.1839), (0.4395, 0.8146, -0.09197), (0.3108, 0.8222, -0.2112), (0.3332, 0.9829, -0.1367), (0.4375, 0.3125, -3.297e-05), (0.3125, 0.3124, -0.005596), (0.3401, 0.3844, -0.1879), (0.9377, 0.3129, -0.002095), (0.8126, 0.3126, -0.00152), (0.812, 0.4369, -0.0003454), (0.6875, 0.3125, -1.582e-05), (0.5625, 0.3125, 0.0), (0.5647, 0.4365, -0.008023), (0.6851, 0.1154, -0.1742), (0.5606, 0.06329, -0.01245), (0.5625, 0.1875, -0.0001711), (0.9673, 0.04891, -0.1414), (0.8324, 0.04513, -0.2039), (0.8121, 0.1951, -0.02783), (0.1875, 0.3119, -0.01423), (0.06244, 0.3121, -0.008355), (0.06921, 0.3373, -0.2575), (0.1825, 0.06071, 0.00176), (0.07795, 0.06699, -0.08382), (0.05714, 0.1851, 0.004992), (0.4375, 0.0625, 8.225e-05), (0.3113, 0.05953, 0.02217), (0.3123, 0.1875, 0.002956), (0.1776, 0.8364, -0.2818), (0.05257, 0.8504, -0.2969), (0.03819, 1.015, -0.2087), (0.2008, 0.4604, -0.2955), (0.04812, 0.4305, -0.2966), (0.04757, 0.5734, -0.3476), (0.4742, 0.5497, -0.1642), (0.3418, 0.5249, -0.2593), (0.3265, 0.6843, -0.256), (-0.3168, 0.3044, -0.0179), (-0.4386, 0.3105, -0.004334), (-0.4419, 0.4309, -0.0156), (-0.3181, 0.06672, -0.1532), (-0.4399, 0.06521, -0.02286), (-0.4375, 0.1875, -3.049e-05), (-0.02672, 0.0811, -0.1938), (-0.1774, 0.0826, -0.2233), (-0.1893, 0.1911, -0.03074), (-0.7605, 0.3086, -0.08612), (-0.804, 0.2896, -0.3146), (-0.8422, 0.4098, -0.352), (-0.753, 0.04535, -0.07184), (-0.8024, 0.01851, -0.2235), (-0.795, 0.165, -0.2411), (-0.5625, 0.0625, 0.0), (-0.6875, 0.0625, 0.0), (-0.6875, 0.1875, -7.271e-08), (-0.7555, 0.8457, -0.2047), (-0.9296, 0.8514, -0.2555), (-0.9306, 0.9665, -0.1453), (-0.6957, 0.4723, -0.3043), (-0.9225, 0.5507, -0.3052), (-0.9384, 0.6993, -0.2983), (-0.5605, 0.5597, -0.02343), (-0.6709, 0.5549, -0.08383), (-0.623, 0.6852, -0.1637), (-0.3638, -0.6752, -0.183), (-0.4074, -0.7031, -0.1722), (-0.4429, -0.5256, -0.1257), (-0.3458, -0.9754, -0.1805), (-0.4469, -0.9391, -0.01858), (-0.4496, -0.8116, -0.08674), (-0.0684, -0.9735, -0.1904), (-0.2005, -0.9887, -0.156), (-0.2556, -0.8477, -0.2347), (-0.8134, -0.6782, -0.03001), (-0.9373, -0.6877, -0.0125), (-0.9334, -0.571, -0.0427), (-0.8126, -0.9375, -0.0004973), (-0.9375, -0.9375, 1.249e-05), (-0.9376, -0.8126, -0.0008705), (-0.5635, -0.9376, -0.01521), (-0.6876, -0.9373, -0.01158), (-0.6903, -0.8088, -0.0459), (-0.7701, -0.2041, -0.07977), (-0.7961, -0.2541, -0.1769), (-0.7903, -0.1298, -0.2071), (-0.8006, -0.4456, -0.06532), (-0.9215, -0.4653, -0.0877), (-0.8675, -0.3767, -0.1863), (-0.5662, -0.4285, -0.04622), (-0.6915, -0.4283, -0.03665), (-0.6905, -0.3137, -0.03187), (0.6857, -0.6876, -0.003159), (0.5626, -0.6876, -0.003078), (0.5625, -0.5625, -6.398e-05), (0.6864, -0.938, -0.002117), (0.5627, -0.9376, -0.003435), (0.5628, -0.8126, -0.006779), (0.9493, -0.9428, -0.1445), (0.7613, -0.9637, -0.1434), (0.7431, -0.8496, -0.1823), (0.1904, -0.6894, -0.2554), (0.04976, -0.6977, -0.2808), (0.01257, -0.4745, -0.2715), (0.1866, -0.9615, -0.2033), (0.05701, -0.971, -0.1966), (0.05541, -0.8532, -0.2501), (0.449, -0.9485, -0.1472), (0.3205, -0.9621, -0.1924), (0.3207, -0.8318, -0.2188), (0.175, -0.2383, -0.05493), (0.07901, -0.2788, -0.08924), (0.09855, -0.08497, -0.1464), (0.1452, -0.3502, -0.1694), (0.06059, -0.4101, -0.04499), (0.07344, -0.3046, -0.07255), (0.4405, -0.4325, -0.05973), (0.3303, -0.3772, -0.1314), (0.3129, -0.3122, -0.002085), (0.6875, -0.1875, -3.953e-07), (0.5625, -0.1875, -0.0002034), (0.5405, -0.07313, -0.1428), (0.6871, -0.4374, -0.0008505), (0.5625, -0.4375, 0.0), (0.5625, -0.3125, 0.0), (0.9361, -0.4283, -0.1394), (0.7436, -0.4236, -0.1638), (0.8104, -0.3102, -0.007308), (-0.2917, -0.199, -0.2288), (-0.4894, -0.2104, -0.03916), (-0.4682, -0.03676, -0.06683), (-0.3136, -0.4368, -0.05582), (-0.4474, -0.4283, -0.06295), (-0.4445, -0.3154, -0.03508), (-0.05589, -0.4112, -0.05213), (-0.1838, -0.4357, -0.02996), (-0.1536, -0.339, -0.1312), (-0.3137, 0.8133, -0.03792), (-0.4376, 0.8126, -0.04385), (-0.4375, 0.9375, 0.0), (-0.4111, 0.4964, -0.2364), (-0.4497, 0.5525, -0.06729), (-0.4647, 0.6913, -0.1476), (-0.08616, 0.4275, -0.3051), (-0.2278, 0.4459, -0.3087), (-0.2408, 0.7229, -0.3306), (0.6869, 0.8126, -0.007349), (0.5625, 0.8125, -0.0005491), (0.5625, 0.9375, 0.0), (0.6871, 0.5619, -0.005538), (0.5747, 0.5598, -0.078), (0.5625, 0.6875, -0.01819), (0.9359, 0.5483, -0.03748), (0.8117, 0.561, -0.005921), (0.8033, 0.6448, -0.1158), (0.9777, 0.6119, -0.1676), (0.68, 0.6837, -0.01022), (0.6875, 0.9375, -0.0005158), (-0.1088, 0.4516, -0.3169), (-0.3558, 0.7068, -0.2269), (-0.3125, 0.9375, -1.607e-05), (-0.04419, -0.3239, -0.1112), (-0.3072, -0.321, -0.1041), (-0.3051, -0.06199, -0.2437), (0.9321, -0.3074, -0.06329), (0.6875, -0.3125, 0.0), (0.684, -0.07043, -0.1752), (0.4375, -0.3125, 0.0), (0.1882, -0.307, -0.03001), (0.1897, -0.08161, -0.0743), (0.455, -0.8156, -0.1916), (0.1869, -0.8404, -0.2407), (0.1728, -0.5207, -0.2328), (0.9531, -0.8123, -0.1429), (0.6854, -0.8133, -0.004289), (0.6864, -0.5625, -0.001906), (-0.5692, -0.3123, -0.0167), (-0.7817, -0.3307, -0.08402), (-0.7414, -0.09383, -0.07508), (-0.5675, -0.8154, -0.0735), (-0.8138, -0.8106, -0.01738), (-0.8096, -0.5575, -0.04718), (-0.07834, -0.8489, -0.2444), (-0.3954, -0.831, -0.1864), (-0.3372, -0.5245, -0.1931), (-0.5587, 0.6861, -0.02027), (-0.7152, 0.705, -0.3292), (-0.7758, 0.9744, -0.1388), (-0.5625, 0.1875, 0.0), (-0.7874, 0.183, -0.06301), (-0.7462, 0.4179, -0.1046), (-0.06231, 0.1892, -0.01192), (-0.3133, 0.1883, -0.007005), (-0.3259, 0.4125, -0.05503), (0.4542, 0.697, -0.1578), (0.1933, 0.5779, -0.3279), (0.1821, 1.013, -0.2107), (0.4375, 0.1875, 0.0), (0.1854, 0.1856, 0.009106), (0.2124, 0.3672, -0.2393), (0.9605, 0.2107, -0.1085), (0.6872, 0.1879, -0.00229), (0.6875, 0.4375, 0.0), (0.9371, 0.426, -0.0162), (0.4451, 0.4331, -0.05152), (0.438, 0.9377, -0.04966), (-0.074, 0.3423, -0.247), (-0.5628, 0.4369, -0.0016), (-0.5625, 0.9375, 0.0), (-0.1183, -0.4412, -0.2385), (-0.5807, -0.5143, -0.1246), (-0.5625, -0.06248, -0.001495), (0.9431, -0.5579, -0.136), (0.454, -0.537, -0.1414), (0.4352, -0.06409, 0.0004842), (0.9376, -0.06273, -0.001266), (-0.01033, -0.06565, -0.234), (-0.09814, 1.006, -0.15), (0.9377, 0.9395, -0.01548)], [], [(1088, 492, 3, 291), (1087, 488, 7, 297), (1086, 495, 8, 298), (1085, 496, 6, 295), (1084, 484, 20, 313), (1083, 499, 21, 314), (1082, 500, 15, 307), (1081, 483, 19, 317), (1080, 503, 22, 318), (1079, 504, 18, 310), (1078, 476, 12, 321), (1077, 507, 23, 322), (1076, 508, 17, 309), (1075, 480, 16, 325), (1074, 511, 24, 326), (1073, 512, 11, 303), (1072, 472, 64, 369), (1071, 515, 65, 370), (1070, 516, 39, 343), (1069, 471, 63, 373), (1068, 519, 66, 374), (1067, 520, 62, 366), (1066, 440, 32, 377), (1065, 523, 67, 378), (1064, 524, 61, 365), (1063, 468, 60, 381), (1062, 527, 68, 382), (1061, 528, 45, 349), (1060, 467, 59, 385), (1059, 531, 69, 386), (1058, 532, 58, 362), (1057, 436, 28, 389), (1056, 535, 70, 390), (1055, 536, 57, 361), (1054, 464, 56, 393), (1053, 539, 71, 394), (1052, 540, 46, 350), (1051, 463, 55, 397), (1050, 543, 72, 398), (1049, 544, 54, 358), (1048, 443, 35, 401), (1047, 547, 73, 402), (1046, 548, 53, 357), (1045, 460, 52, 405), (1044, 551, 74, 406), (1043, 552, 43, 347), (1042, 459, 51, 409), (1041, 555, 75, 410), (1040, 556, 50, 354), (1039, 444, 36, 413), (1038, 559, 76, 414), (1037, 560, 49, 353), (1036, 456, 48, 417), (1035, 563, 77, 418), (1034, 564, 31, 335), (1033, 455, 47, 421), (1032, 567, 78, 422), (1031, 568, 34, 338), (1030, 448, 40, 425), (1029, 571, 79, 426), (1028, 572, 33, 337), (1027, 452, 44, 429), (1026, 575, 80, 430), (1025, 576, 27, 331), (1024, 432, 224, 577), (1023, 579, 225, 578), (1022, 580, 123, 475), (1021, 431, 223, 581), (1020, 583, 226, 582), (1019, 584, 222, 574), (1018, 308, 100, 585), (1017, 587, 227, 586), (1016, 588, 221, 573), (1015, 428, 220, 589), (1014, 591, 228, 590), (1013, 592, 129, 481), (1012, 427, 219, 593), (1011, 595, 229, 594), (1010, 596, 218, 570), (1009, 304, 96, 597), (1008, 599, 230, 598), (1007, 600, 217, 569), (1006, 424, 216, 601), (1005, 603, 231, 602), (1004, 604, 130, 482), (1003, 423, 215, 605), (1002, 607, 232, 606), (1001, 608, 214, 566), (1000, 311, 103, 609), (999, 611, 233, 610), (998, 612, 213, 565), (997, 420, 212, 613), (996, 615, 234, 614), (995, 616, 127, 479), (994, 419, 211, 617), (993, 619, 235, 618), (992, 620, 210, 562), (991, 312, 104, 621), (990, 623, 236, 622), (989, 624, 209, 561), (988, 416, 208, 625), (987, 627, 237, 626), (986, 628, 145, 497), (985, 415, 207, 629), (984, 631, 238, 630), (983, 632, 206, 558), (982, 300, 92, 633), (981, 635, 239, 634), (980, 636, 205, 557), (979, 412, 204, 637), (978, 639, 240, 638), (977, 640, 146, 498), (976, 411, 203, 641), (975, 643, 241, 642), (974, 644, 202, 554), (973, 315, 107, 645), (972, 647, 242, 646), (971, 648, 201, 553), (970, 408, 200, 649), (969, 651, 243, 650), (968, 652, 139, 491), (967, 407, 199, 653), (966, 655, 244, 654), (965, 656, 198, 550), (964, 316, 108, 657), (963, 659, 245, 658), (962, 660, 197, 549), (961, 404, 196, 661), (960, 663, 246, 662), (959, 664, 149, 501), (958, 403, 195, 665), (957, 667, 247, 666), (956, 668, 194, 546), (955, 299, 91, 669), (954, 671, 248, 670), (953, 672, 193, 545), (952, 400, 192, 673), (951, 675, 249, 674), (950, 676, 150, 502), (949, 399, 191, 677), (948, 679, 250, 678), (947, 680, 190, 542), (946, 319, 111, 681), (945, 683, 251, 682), (944, 684, 189, 541), (943, 396, 188, 685), (942, 687, 252, 686), (941, 688, 142, 494), (940, 395, 187, 689), (939, 691, 253, 690), (938, 692, 186, 538), (937, 320, 112, 693), (936, 695, 254, 694), (935, 696, 185, 537), (934, 392, 184, 697), (933, 699, 255, 698), (932, 700, 153, 505), (931, 391, 183, 701), (930, 703, 256, 702), (929, 704, 182, 534), (928, 292, 84, 705), (927, 707, 257, 706), (926, 708, 181, 533), (925, 388, 180, 709), (924, 711, 258, 710), (923, 712, 154, 506), (922, 387, 179, 713), (921, 715, 259, 714), (920, 716, 178, 530), (919, 323, 115, 717), (918, 719, 260, 718), (917, 720, 177, 529), (916, 384, 176, 721), (915, 723, 261, 722), (914, 724, 141, 493), (913, 383, 175, 725), (912, 727, 262, 726), (911, 728, 174, 526), (910, 324, 116, 729), (909, 731, 263, 730), (908, 732, 173, 525), (907, 380, 172, 733), (906, 735, 264, 734), (905, 736, 157, 509), (904, 379, 171, 737), (903, 739, 265, 738), (902, 740, 170, 522), (901, 296, 88, 741), (900, 743, 266, 742), (899, 744, 169, 521), (898, 376, 168, 745), (897, 747, 267, 746), (896, 748, 158, 510), (895, 375, 167, 749), (894, 751, 268, 750), (893, 752, 166, 518), (892, 327, 119, 753), (891, 755, 269, 754), (890, 756, 165, 517), (889, 372, 164, 757), (888, 759, 270, 758), (887, 760, 135, 487), (886, 371, 163, 761), (885, 763, 271, 762), (884, 764, 162, 514), (883, 328, 120, 765), (882, 767, 272, 766), (881, 768, 161, 513), (880, 368, 160, 769), (879, 771, 273, 770), (878, 772, 95, 447), (877, 367, 159, 773), (876, 775, 274, 774), (875, 776, 118, 470), (874, 336, 128, 777), (873, 779, 275, 778), (872, 780, 117, 469), (871, 364, 156, 781), (870, 783, 276, 782), (869, 784, 101, 453), (868, 363, 155, 785), (867, 787, 277, 786), (866, 788, 114, 466), (865, 332, 124, 789), (864, 791, 278, 790), (863, 792, 113, 465), (862, 360, 152, 793), (861, 795, 279, 794), (860, 796, 102, 454), (859, 359, 151, 797), (858, 799, 280, 798), (857, 800, 110, 462), (856, 339, 131, 801), (855, 803, 281, 802), (854, 804, 109, 461), (853, 356, 148, 805), (852, 807, 282, 806), (851, 808, 99, 451), (850, 355, 147, 809), (849, 811, 283, 810), (848, 812, 106, 458), (847, 340, 132, 813), (846, 815, 284, 814), (845, 816, 105, 457), (844, 352, 144, 817), (843, 819, 285, 818), (842, 820, 87, 439), (841, 351, 143, 821), (840, 823, 286, 822), (839, 824, 90, 442), (838, 344, 136, 825), (837, 827, 287, 826), (836, 828, 89, 441), (835, 348, 140, 829), (834, 831, 288, 830), (833, 832, 83, 435), (830, 288, 832, 833), (224, 830, 833, 576), (576, 833, 435, 27), (573, 221, 831, 834), (80, 573, 834, 432), (432, 834, 830, 224), (429, 44, 348, 835), (221, 429, 835, 831), (831, 835, 829, 288), (826, 287, 828, 836), (220, 826, 836, 572), (572, 836, 441, 33), (569, 217, 827, 837), (79, 569, 837, 428), (428, 837, 826, 220), (425, 40, 344, 838), (217, 425, 838, 827), (827, 838, 825, 287), (822, 286, 824, 839), (216, 822, 839, 568), (568, 839, 442, 34), (565, 213, 823, 840), (78, 565, 840, 424), (424, 840, 822, 216), (421, 47, 351, 841), (213, 421, 841, 823), (823, 841, 821, 286), (818, 285, 820, 842), (212, 818, 842, 564), (564, 842, 439, 31), (561, 209, 819, 843), (77, 561, 843, 420), (420, 843, 818, 212), (417, 48, 352, 844), (209, 417, 844, 819), (819, 844, 817, 285), (814, 284, 816, 845), (208, 814, 845, 560), (560, 845, 457, 49), (557, 205, 815, 846), (76, 557, 846, 416), (416, 846, 814, 208), (413, 36, 340, 847), (205, 413, 847, 815), (815, 847, 813, 284), (810, 283, 812, 848), (204, 810, 848, 556), (556, 848, 458, 50), (553, 201, 811, 849), (75, 553, 849, 412), (412, 849, 810, 204), (409, 51, 355, 850), (201, 409, 850, 811), (811, 850, 809, 283), (806, 282, 808, 851), (200, 806, 851, 552), (552, 851, 451, 43), (549, 197, 807, 852), (74, 549, 852, 408), (408, 852, 806, 200), (405, 52, 356, 853), (197, 405, 853, 807), (807, 853, 805, 282), (802, 281, 804, 854), (196, 802, 854, 548), (548, 854, 461, 53), (545, 193, 803, 855), (73, 545, 855, 404), (404, 855, 802, 196), (401, 35, 339, 856), (193, 401, 856, 803), (803, 856, 801, 281), (798, 280, 800, 857), (192, 798, 857, 544), (544, 857, 462, 54), (541, 189, 799, 858), (72, 541, 858, 400), (400, 858, 798, 192), (397, 55, 359, 859), (189, 397, 859, 799), (799, 859, 797, 280), (794, 279, 796, 860), (188, 794, 860, 540), (540, 860, 454, 46), (537, 185, 795, 861), (71, 537, 861, 396), (396, 861, 794, 188), (393, 56, 360, 862), (185, 393, 862, 795), (795, 862, 793, 279), (790, 278, 792, 863), (184, 790, 863, 536), (536, 863, 465, 57), (533, 181, 791, 864), (70, 533, 864, 392), (392, 864, 790, 184), (389, 28, 332, 865), (181, 389, 865, 791), (791, 865, 789, 278), (786, 277, 788, 866), (180, 786, 866, 532), (532, 866, 466, 58), (529, 177, 787, 867), (69, 529, 867, 388), (388, 867, 786, 180), (385, 59, 363, 868), (177, 385, 868, 787), (787, 868, 785, 277), (782, 276, 784, 869), (176, 782, 869, 528), (528, 869, 453, 45), (525, 173, 783, 870), (68, 525, 870, 384), (384, 870, 782, 176), (381, 60, 364, 871), (173, 381, 871, 783), (783, 871, 781, 276), (778, 275, 780, 872), (172, 778, 872, 524), (524, 872, 469, 61), (521, 169, 779, 873), (67, 521, 873, 380), (380, 873, 778, 172), (377, 32, 336, 874), (169, 377, 874, 779), (779, 874, 777, 275), (774, 274, 776, 875), (168, 774, 875, 520), (520, 875, 470, 62), (517, 165, 775, 876), (66, 517, 876, 376), (376, 876, 774, 168), (373, 63, 367, 877), (165, 373, 877, 775), (775, 877, 773, 274), (770, 273, 772, 878), (164, 770, 878, 516), (516, 878, 447, 39), (513, 161, 771, 879), (65, 513, 879, 372), (372, 879, 770, 164), (369, 64, 368, 880), (161, 369, 880, 771), (771, 880, 769, 273), (766, 272, 768, 881), (163, 766, 881, 515), (515, 881, 513, 65), (470, 118, 767, 882), (62, 470, 882, 371), (371, 882, 766, 163), (326, 24, 328, 883), (118, 326, 883, 767), (767, 883, 765, 272), (762, 271, 764, 884), (104, 762, 884, 456), (456, 884, 514, 48), (510, 158, 763, 885), (20, 510, 885, 312), (312, 885, 762, 104), (366, 62, 371, 886), (158, 366, 886, 763), (763, 886, 761, 271), (758, 270, 760, 887), (144, 758, 887, 496), (496, 887, 487, 6), (514, 162, 759, 888), (48, 514, 888, 352), (352, 888, 758, 144), (370, 65, 372, 889), (162, 370, 889, 759), (759, 889, 757, 270), (754, 269, 756, 890), (167, 754, 890, 519), (519, 890, 517, 66), (453, 101, 755, 891), (45, 453, 891, 375), (375, 891, 754, 167), (309, 17, 327, 892), (101, 309, 892, 755), (755, 892, 753, 269), (750, 268, 752, 893), (92, 750, 893, 444), (444, 893, 518, 36), (493, 141, 751, 894), (8, 493, 894, 300), (300, 894, 750, 92), (349, 45, 375, 895), (141, 349, 895, 751), (751, 895, 749, 268), (746, 267, 748, 896), (132, 746, 896, 484), (484, 896, 510, 20), (518, 166, 747, 897), (36, 518, 897, 340), (340, 897, 746, 132), (374, 66, 376, 898), (166, 374, 898, 747), (747, 898, 745, 267), (742, 266, 744, 899), (171, 742, 899, 523), (523, 899, 521, 67), (441, 89, 743, 900), (33, 441, 900, 379), (379, 900, 742, 171), (297, 7, 296, 901), (89, 297, 901, 743), (743, 901, 741, 266), (738, 265, 740, 902), (119, 738, 902, 471), (471, 902, 522, 63), (481, 129, 739, 903), (17, 481, 903, 327), (327, 903, 738, 119), (337, 33, 379, 904), (129, 337, 904, 739), (739, 904, 737, 265), (734, 264, 736, 905), (159, 734, 905, 511), (511, 905, 509, 24), (522, 170, 735, 906), (63, 522, 906, 367), (367, 906, 734, 159), (378, 67, 380, 907), (170, 378, 907, 735), (735, 907, 733, 264), (730, 263, 732, 908), (175, 730, 908, 527), (527, 908, 525, 68), (466, 114, 731, 909), (58, 466, 909, 383), (383, 909, 730, 175), (322, 23, 324, 910), (114, 322, 910, 731), (731, 910, 729, 263), (726, 262, 728, 911), (103, 726, 911, 455), (455, 911, 526, 47), (506, 154, 727, 912), (19, 506, 912, 311), (311, 912, 726, 103), (362, 58, 383, 913), (154, 362, 913, 727), (727, 913, 725, 262), (722, 261, 724, 914), (143, 722, 914, 495), (495, 914, 493, 8), (526, 174, 723, 915), (47, 526, 915, 351), (351, 915, 722, 143), (382, 68, 384, 916), (174, 382, 916, 723), (723, 916, 721, 261), (718, 260, 720, 917), (179, 718, 917, 531), (531, 917, 529, 69), (333, 125, 719, 918), (29, 333, 918, 387), (387, 918, 718, 179), (477, 13, 323, 919), (125, 477, 919, 719), (719, 919, 717, 260), (714, 259, 716, 920), (91, 714, 920, 443), (443, 920, 530, 35), (293, 85, 715, 921), (4, 293, 921, 299), (299, 921, 714, 91), (437, 29, 387, 922), (85, 437, 922, 715), (715, 922, 713, 259), (710, 258, 712, 923), (131, 710, 923, 483), (483, 923, 506, 19), (530, 178, 711, 924), (35, 530, 924, 339), (339, 924, 710, 131), (386, 69, 388, 925), (178, 386, 925, 711), (711, 925, 709, 258), (706, 257, 708, 926), (183, 706, 926, 535), (535, 926, 533, 70), (345, 137, 707, 927), (41, 345, 927, 391), (391, 927, 706, 183), (489, 2, 292, 928), (137, 489, 928, 707), (707, 928, 705, 257), (702, 256, 704, 929), (115, 702, 929, 467), (467, 929, 534, 59), (305, 97, 703, 930), (13, 305, 930, 323), (323, 930, 702, 115), (449, 41, 391, 931), (97, 449, 931, 703), (703, 931, 701, 256), (698, 255, 700, 932), (155, 698, 932, 507), (507, 932, 505, 23), (534, 182, 699, 933), (59, 534, 933, 363), (363, 933, 698, 155), (390, 70, 392, 934), (182, 390, 934, 699), (699, 934, 697, 255), (694, 254, 696, 935), (187, 694, 935, 539), (539, 935, 537, 71), (462, 110, 695, 936), (54, 462, 936, 395), (395, 936, 694, 187), (318, 22, 320, 937), (110, 318, 937, 695), (695, 937, 693, 254), (690, 253, 692, 938), (126, 690, 938, 334), (334, 938, 538, 30), (502, 150, 691, 939), (14, 502, 939, 478), (478, 939, 690, 126), (358, 54, 395, 940), (150, 358, 940, 691), (691, 940, 689, 253), (686, 252, 688, 941), (86, 686, 941, 294), (294, 941, 494, 5), (538, 186, 687, 942), (30, 538, 942, 438), (438, 942, 686, 86), (394, 71, 396, 943), (186, 394, 943, 687), (687, 943, 685, 252), (682, 251, 684, 944), (191, 682, 944, 543), (543, 944, 541, 72), (329, 121, 683, 945), (25, 329, 945, 399), (399, 945, 682, 191), (473, 9, 319, 946), (121, 473, 946, 683), (683, 946, 681, 251), (678, 250, 680, 947), (138, 678, 947, 346), (346, 947, 542, 42), (289, 81, 679, 948), (0, 289, 948, 490), (490, 948, 678, 138), (433, 25, 399, 949), (81, 433, 949, 679), (679, 949, 677, 250), (674, 249, 676, 950), (98, 674, 950, 306), (306, 950, 502, 14), (542, 190, 675, 951), (42, 542, 951, 450), (450, 951, 674, 98), (398, 72, 400, 952), (190, 398, 952, 675), (675, 952, 673, 249), (670, 248, 672, 953), (195, 670, 953, 547), (547, 953, 545, 73), (341, 133, 671, 954), (37, 341, 954, 403), (403, 954, 670, 195), (485, 4, 299, 955), (133, 485, 955, 671), (671, 955, 669, 248), (666, 247, 668, 956), (111, 666, 956, 463), (463, 956, 546, 55), (301, 93, 667, 957), (9, 301, 957, 319), (319, 957, 666, 111), (445, 37, 403, 958), (93, 445, 958, 667), (667, 958, 665, 247), (662, 246, 664, 959), (151, 662, 959, 503), (503, 959, 501, 22), (546, 194, 663, 960), (55, 546, 960, 359), (359, 960, 662, 151), (402, 73, 404, 961), (194, 402, 961, 663), (663, 961, 661, 246), (658, 245, 660, 962), (199, 658, 962, 551), (551, 962, 549, 74), (458, 106, 659, 963), (50, 458, 963, 407), (407, 963, 658, 199), (314, 21, 316, 964), (106, 314, 964, 659), (659, 964, 657, 245), (654, 244, 656, 965), (122, 654, 965, 330), (330, 965, 550, 26), (498, 146, 655, 966), (10, 498, 966, 474), (474, 966, 654, 122), (354, 50, 407, 967), (146, 354, 967, 655), (655, 967, 653, 244), (650, 243, 652, 968), (82, 650, 968, 290), (290, 968, 491, 1), (550, 198, 651, 969), (26, 550, 969, 434), (434, 969, 650, 82), (406, 74, 408, 970), (198, 406, 970, 651), (651, 970, 649, 243), (646, 242, 648, 971), (203, 646, 971, 555), (555, 971, 553, 75), (454, 102, 647, 972), (46, 454, 972, 411), (411, 972, 646, 203), (310, 18, 315, 973), (102, 310, 973, 647), (647, 973, 645, 242), (642, 241, 644, 974), (134, 642, 974, 342), (342, 974, 554, 38), (494, 142, 643, 975), (5, 494, 975, 486), (486, 975, 642, 134), (350, 46, 411, 976), (142, 350, 976, 643), (643, 976, 641, 241), (638, 240, 640, 977), (94, 638, 977, 302), (302, 977, 498, 10), (554, 202, 639, 978), (38, 554, 978, 446), (446, 978, 638, 94), (410, 75, 412, 979), (202, 410, 979, 639), (639, 979, 637, 240), (634, 239, 636, 980), (207, 634, 980, 559), (559, 980, 557, 76), (442, 90, 635, 981), (34, 442, 981, 415), (415, 981, 634, 207), (298, 8, 300, 982), (90, 298, 982, 635), (635, 982, 633, 239), (630, 238, 632, 983), (107, 630, 983, 459), (459, 983, 558, 51), (482, 130, 631, 984), (18, 482, 984, 315), (315, 984, 630, 107), (338, 34, 415, 985), (130, 338, 985, 631), (631, 985, 629, 238), (626, 237, 628, 986), (147, 626, 986, 499), (499, 986, 497, 21), (558, 206, 627, 987), (51, 558, 987, 355), (355, 987, 626, 147), (414, 76, 416, 988), (206, 414, 988, 627), (627, 988, 625, 237), (622, 236, 624, 989), (211, 622, 989, 563), (563, 989, 561, 77), (457, 105, 623, 990), (49, 457, 990, 419), (419, 990, 622, 211), (313, 20, 312, 991), (105, 313, 991, 623), (623, 991, 621, 236), (618, 235, 620, 992), (108, 618, 992, 460), (460, 992, 562, 52), (497, 145, 619, 993), (21, 497, 993, 316), (316, 993, 618, 108), (353, 49, 419, 994), (145, 353, 994, 619), (619, 994, 617, 235), (614, 234, 616, 995), (148, 614, 995, 500), (500, 995, 479, 15), (562, 210, 615, 996), (52, 562, 996, 356), (356, 996, 614, 148), (418, 77, 420, 997), (210, 418, 997, 615), (615, 997, 613, 234), (610, 233, 612, 998), (215, 610, 998, 567), (567, 998, 565, 78), (461, 109, 611, 999), (53, 461, 999, 423), (423, 999, 610, 215), (317, 19, 311, 1000), (109, 317, 1000, 611), (611, 1000, 609, 233), (606, 232, 608, 1001), (112, 606, 1001, 464), (464, 1001, 566, 56), (501, 149, 607, 1002), (22, 501, 1002, 320), (320, 1002, 606, 112), (357, 53, 423, 1003), (149, 357, 1003, 607), (607, 1003, 605, 232), (602, 231, 604, 1004), (152, 602, 1004, 504), (504, 1004, 482, 18), (566, 214, 603, 1005), (56, 566, 1005, 360), (360, 1005, 602, 152), (422, 78, 424, 1006), (214, 422, 1006, 603), (603, 1006, 601, 231), (598, 230, 600, 1007), (219, 598, 1007, 571), (571, 1007, 569, 79), (465, 113, 599, 1008), (57, 465, 1008, 427), (427, 1008, 598, 219), (321, 12, 304, 1009), (113, 321, 1009, 599), (599, 1009, 597, 230), (594, 229, 596, 1010), (116, 594, 1010, 468), (468, 1010, 570, 60), (505, 153, 595, 1011), (23, 505, 1011, 324), (324, 1011, 594, 116), (361, 57, 427, 1012), (153, 361, 1012, 595), (595, 1012, 593, 229), (590, 228, 592, 1013), (156, 590, 1013, 508), (508, 1013, 481, 17), (570, 218, 591, 1014), (60, 570, 1014, 364), (364, 1014, 590, 156), (426, 79, 428, 1015), (218, 426, 1015, 591), (591, 1015, 589, 228), (586, 227, 588, 1016), (223, 586, 1016, 575), (575, 1016, 573, 80), (469, 117, 587, 1017), (61, 469, 1017, 431), (431, 1017, 586, 223), (325, 16, 308, 1018), (117, 325, 1018, 587), (587, 1018, 585, 227), (582, 226, 584, 1019), (120, 582, 1019, 472), (472, 1019, 574, 64), (509, 157, 583, 1020), (24, 509, 1020, 328), (328, 1020, 582, 120), (365, 61, 431, 1021), (157, 365, 1021, 583), (583, 1021, 581, 226), (578, 225, 580, 1022), (160, 578, 1022, 512), (512, 1022, 475, 11), (574, 222, 579, 1023), (64, 574, 1023, 368), (368, 1023, 578, 160), (430, 80, 432, 1024), (222, 430, 1024, 579), (579, 1024, 577, 225), (577, 224, 576, 1025), (225, 577, 1025, 580), (580, 1025, 331, 123), (581, 223, 575, 1026), (226, 581, 1026, 584), (584, 1026, 430, 222), (585, 100, 452, 1027), (227, 585, 1027, 588), (588, 1027, 429, 221), (589, 220, 572, 1028), (228, 589, 1028, 592), (592, 1028, 337, 129), (593, 219, 571, 1029), (229, 593, 1029, 596), (596, 1029, 426, 218), (597, 96, 448, 1030), (230, 597, 1030, 600), (600, 1030, 425, 217), (601, 216, 568, 1031), (231, 601, 1031, 604), (604, 1031, 338, 130), (605, 215, 567, 1032), (232, 605, 1032, 608), (608, 1032, 422, 214), (609, 103, 455, 1033), (233, 609, 1033, 612), (612, 1033, 421, 213), (613, 212, 564, 1034), (234, 613, 1034, 616), (616, 1034, 335, 127), (617, 211, 563, 1035), (235, 617, 1035, 620), (620, 1035, 418, 210), (621, 104, 456, 1036), (236, 621, 1036, 624), (624, 1036, 417, 209), (625, 208, 560, 1037), (237, 625, 1037, 628), (628, 1037, 353, 145), (629, 207, 559, 1038), (238, 629, 1038, 632), (632, 1038, 414, 206), (633, 92, 444, 1039), (239, 633, 1039, 636), (636, 1039, 413, 205), (637, 204, 556, 1040), (240, 637, 1040, 640), (640, 1040, 354, 146), (641, 203, 555, 1041), (241, 641, 1041, 644), (644, 1041, 410, 202), (645, 107, 459, 1042), (242, 645, 1042, 648), (648, 1042, 409, 201), (649, 200, 552, 1043), (243, 649, 1043, 652), (652, 1043, 347, 139), (653, 199, 551, 1044), (244, 653, 1044, 656), (656, 1044, 406, 198), (657, 108, 460, 1045), (245, 657, 1045, 660), (660, 1045, 405, 197), (661, 196, 548, 1046), (246, 661, 1046, 664), (664, 1046, 357, 149), (665, 195, 547, 1047), (247, 665, 1047, 668), (668, 1047, 402, 194), (669, 91, 443, 1048), (248, 669, 1048, 672), (672, 1048, 401, 193), (673, 192, 544, 1049), (249, 673, 1049, 676), (676, 1049, 358, 150), (677, 191, 543, 1050), (250, 677, 1050, 680), (680, 1050, 398, 190), (681, 111, 463, 1051), (251, 681, 1051, 684), (684, 1051, 397, 189), (685, 188, 540, 1052), (252, 685, 1052, 688), (688, 1052, 350, 142), (689, 187, 539, 1053), (253, 689, 1053, 692), (692, 1053, 394, 186), (693, 112, 464, 1054), (254, 693, 1054, 696), (696, 1054, 393, 185), (697, 184, 536, 1055), (255, 697, 1055, 700), (700, 1055, 361, 153), (701, 183, 535, 1056), (256, 701, 1056, 704), (704, 1056, 390, 182), (705, 84, 436, 1057), (257, 705, 1057, 708), (708, 1057, 389, 181), (709, 180, 532, 1058), (258, 709, 1058, 712), (712, 1058, 362, 154), (713, 179, 531, 1059), (259, 713, 1059, 716), (716, 1059, 386, 178), (717, 115, 467, 1060), (260, 717, 1060, 720), (720, 1060, 385, 177), (721, 176, 528, 1061), (261, 721, 1061, 724), (724, 1061, 349, 141), (725, 175, 527, 1062), (262, 725, 1062, 728), (728, 1062, 382, 174), (729, 116, 468, 1063), (263, 729, 1063, 732), (732, 1063, 381, 173), (733, 172, 524, 1064), (264, 733, 1064, 736), (736, 1064, 365, 157), (737, 171, 523, 1065), (265, 737, 1065, 740), (740, 1065, 378, 170), (741, 88, 440, 1066), (266, 741, 1066, 744), (744, 1066, 377, 169), (745, 168, 520, 1067), (267, 745, 1067, 748), (748, 1067, 366, 158), (749, 167, 519, 1068), (268, 749, 1068, 752), (752, 1068, 374, 166), (753, 119, 471, 1069), (269, 753, 1069, 756), (756, 1069, 373, 165), (757, 164, 516, 1070), (270, 757, 1070, 760), (760, 1070, 343, 135), (761, 163, 515, 1071), (271, 761, 1071, 764), (764, 1071, 370, 162), (765, 120, 472, 1072), (272, 765, 1072, 768), (768, 1072, 369, 161), (769, 160, 512, 1073), (273, 769, 1073, 772), (772, 1073, 303, 95), (773, 159, 511, 1074), (274, 773, 1074, 776), (776, 1074, 326, 118), (777, 128, 480, 1075), (275, 777, 1075, 780), (780, 1075, 325, 117), (781, 156, 508, 1076), (276, 781, 1076, 784), (784, 1076, 309, 101), (785, 155, 507, 1077), (277, 785, 1077, 788), (788, 1077, 322, 114), (789, 124, 476, 1078), (278, 789, 1078, 792), (792, 1078, 321, 113), (793, 152, 504, 1079), (279, 793, 1079, 796), (796, 1079, 310, 102), (797, 151, 503, 1080), (280, 797, 1080, 800), (800, 1080, 318, 110), (801, 131, 483, 1081), (281, 801, 1081, 804), (804, 1081, 317, 109), (805, 148, 500, 1082), (282, 805, 1082, 808), (808, 1082, 307, 99), (809, 147, 499, 1083), (283, 809, 1083, 812), (812, 1083, 314, 106), (813, 132, 484, 1084), (284, 813, 1084, 816), (816, 1084, 313, 105), (817, 144, 496, 1085), (285, 817, 1085, 820), (820, 1085, 295, 87), (821, 143, 495, 1086), (286, 821, 1086, 824), (824, 1086, 298, 90), (825, 136, 488, 1087), (287, 825, 1087, 828), (828, 1087, 297, 89), (829, 140, 492, 1088), (288, 829, 1088, 832), (832, 1088, 291, 83)])
me_plane.polygons.foreach_set('use_smooth', [True] * 1024)
me_plane.use_remesh_preserve_volume = False
me_plane.use_remesh_preserve_attributes = False
me_plane.use_mirror_vertex_groups = False
me_plane.update()

# ---- objects
ob_plane = bpy.data.objects.new('Plane', me_plane)

# ---- transforms, parenting, visibility, modifiers, constraints
ob_plane.location = (1.0, -0.2998, 1.541)
ob_plane.scale = (-20.37, -20.37, -20.37)
ob_plane.lineart.crease_threshold = 0.0

# ---- collection membership
col_collection_1.objects.link(ob_plane)

# ---- scene / render settings (as saved in the file)
scene.frame_start = 1; scene.frame_end = 250; scene.frame_set(1)
scene.render.engine = 'BLENDER_EEVEE_NEXT'
scene.render.resolution_percentage = 50
scene.render.dither_intensity = 0.0
scene.cycles.use_denoising = False
scene.cycles.samples = 128
scene.cycles.sampling_pattern = 'TABULATED_SOBOL'
scene.cycles.light_sampling_threshold = 0.0
scene.cycles.use_adaptive_sampling = False
scene.cycles.use_light_tree = False
scene.cycles.blur_glossy = 0.0
scene.cycles.sample_clamp_indirect = 0.0
scene.view_settings.view_transform = 'Standard'
bpy.context.view_layer.update()

# ---- added for rendering (the .blend has no active camera and no usable light): camera, sun
cam_auto = bpy.data.cameras.new('AutoCamera')
cam_auto.lens = 50.0
cam_auto.sensor_width = 36.0
cam_auto.clip_end = 1000.0
ob_auto_camera = bpy.data.objects.new('AutoCamera', cam_auto)
scene.collection.objects.link(ob_auto_camera)
ob_auto_camera.location = (57.1564, -68.5385, 50.0115)
ob_auto_camera.rotation_euler = (1.09748, -7.21219e-08, 0.694738)
scene.camera = ob_auto_camera
light_auto_sun = bpy.data.lights.new('AutoSun', 'SUN')
light_auto_sun.energy = 3.0
light_auto_sun.angle = 0.0523599
ob_auto_sun = bpy.data.objects.new('AutoSun', light_auto_sun)
scene.collection.objects.link(ob_auto_sun)
ob_auto_sun.rotation_euler = (0.872665, 0.174533, 0.523599)
bpy.context.view_layer.update()
